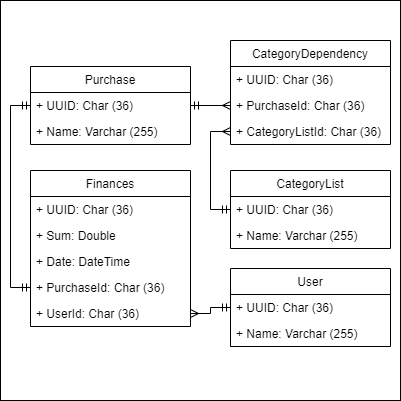

The diagram above was exported from draw.io. Its source (the exported page's mxGraphModel, read from the mxfile embedded in the PNG):
<mxGraphModel dx="1050" dy="549" grid="1" gridSize="10" guides="1" tooltips="1" connect="1" arrows="1" fold="1" page="1" pageScale="1" pageWidth="827" pageHeight="1169" math="0" shadow="0">
  <root>
    <mxCell id="0" />
    <mxCell id="1" parent="0" />
    <mxCell id="KWMxCTVo3KqS0XYZ1h7u-1" value="" style="whiteSpace=wrap;html=1;aspect=fixed;" vertex="1" parent="1">
      <mxGeometry x="10" width="400" height="400" as="geometry" />
    </mxCell>
    <mxCell id="cxvDFMsR_5mNcfqGCuZA-1" value="Purchase" style="swimlane;fontStyle=0;childLayout=stackLayout;horizontal=1;startSize=26;fillColor=none;horizontalStack=0;resizeParent=1;resizeParentMax=0;resizeLast=0;collapsible=1;marginBottom=0;" parent="1" vertex="1">
      <mxGeometry x="40" y="66" width="160" height="78" as="geometry" />
    </mxCell>
    <mxCell id="cxvDFMsR_5mNcfqGCuZA-18" value="+ UUID: Char (36)" style="text;strokeColor=none;fillColor=none;align=left;verticalAlign=top;spacingLeft=4;spacingRight=4;overflow=hidden;rotatable=0;points=[[0,0.5],[1,0.5]];portConstraint=eastwest;" parent="cxvDFMsR_5mNcfqGCuZA-1" vertex="1">
      <mxGeometry y="26" width="160" height="26" as="geometry" />
    </mxCell>
    <mxCell id="cxvDFMsR_5mNcfqGCuZA-2" value="+ Name: Varchar (255)" style="text;strokeColor=none;fillColor=none;align=left;verticalAlign=top;spacingLeft=4;spacingRight=4;overflow=hidden;rotatable=0;points=[[0,0.5],[1,0.5]];portConstraint=eastwest;" parent="cxvDFMsR_5mNcfqGCuZA-1" vertex="1">
      <mxGeometry y="52" width="160" height="26" as="geometry" />
    </mxCell>
    <mxCell id="cxvDFMsR_5mNcfqGCuZA-5" value="CategoryList" style="swimlane;fontStyle=0;childLayout=stackLayout;horizontal=1;startSize=26;fillColor=none;horizontalStack=0;resizeParent=1;resizeParentMax=0;resizeLast=0;collapsible=1;marginBottom=0;" parent="1" vertex="1">
      <mxGeometry x="240" y="170" width="160" height="78" as="geometry" />
    </mxCell>
    <mxCell id="cxvDFMsR_5mNcfqGCuZA-16" value="+ UUID: Char (36)" style="text;strokeColor=none;fillColor=none;align=left;verticalAlign=top;spacingLeft=4;spacingRight=4;overflow=hidden;rotatable=0;points=[[0,0.5],[1,0.5]];portConstraint=eastwest;" parent="cxvDFMsR_5mNcfqGCuZA-5" vertex="1">
      <mxGeometry y="26" width="160" height="26" as="geometry" />
    </mxCell>
    <mxCell id="cxvDFMsR_5mNcfqGCuZA-6" value="+ Name: Varchar (255)" style="text;strokeColor=none;fillColor=none;align=left;verticalAlign=top;spacingLeft=4;spacingRight=4;overflow=hidden;rotatable=0;points=[[0,0.5],[1,0.5]];portConstraint=eastwest;" parent="cxvDFMsR_5mNcfqGCuZA-5" vertex="1">
      <mxGeometry y="52" width="160" height="26" as="geometry" />
    </mxCell>
    <mxCell id="cxvDFMsR_5mNcfqGCuZA-9" value="Finances" style="swimlane;fontStyle=0;childLayout=stackLayout;horizontal=1;startSize=26;fillColor=none;horizontalStack=0;resizeParent=1;resizeParentMax=0;resizeLast=0;collapsible=1;marginBottom=0;" parent="1" vertex="1">
      <mxGeometry x="40" y="170" width="160" height="156" as="geometry" />
    </mxCell>
    <mxCell id="cxvDFMsR_5mNcfqGCuZA-19" value="+ UUID: Char (36)" style="text;strokeColor=none;fillColor=none;align=left;verticalAlign=top;spacingLeft=4;spacingRight=4;overflow=hidden;rotatable=0;points=[[0,0.5],[1,0.5]];portConstraint=eastwest;" parent="cxvDFMsR_5mNcfqGCuZA-9" vertex="1">
      <mxGeometry y="26" width="160" height="26" as="geometry" />
    </mxCell>
    <mxCell id="cxvDFMsR_5mNcfqGCuZA-10" value="+ Sum: Double" style="text;strokeColor=none;fillColor=none;align=left;verticalAlign=top;spacingLeft=4;spacingRight=4;overflow=hidden;rotatable=0;points=[[0,0.5],[1,0.5]];portConstraint=eastwest;" parent="cxvDFMsR_5mNcfqGCuZA-9" vertex="1">
      <mxGeometry y="52" width="160" height="26" as="geometry" />
    </mxCell>
    <mxCell id="cxvDFMsR_5mNcfqGCuZA-11" value="+ Date: DateTime" style="text;strokeColor=none;fillColor=none;align=left;verticalAlign=top;spacingLeft=4;spacingRight=4;overflow=hidden;rotatable=0;points=[[0,0.5],[1,0.5]];portConstraint=eastwest;" parent="cxvDFMsR_5mNcfqGCuZA-9" vertex="1">
      <mxGeometry y="78" width="160" height="26" as="geometry" />
    </mxCell>
    <mxCell id="cxvDFMsR_5mNcfqGCuZA-12" value="+ PurchaseId: Char (36)" style="text;strokeColor=none;fillColor=none;align=left;verticalAlign=top;spacingLeft=4;spacingRight=4;overflow=hidden;rotatable=0;points=[[0,0.5],[1,0.5]];portConstraint=eastwest;" parent="cxvDFMsR_5mNcfqGCuZA-9" vertex="1">
      <mxGeometry y="104" width="160" height="26" as="geometry" />
    </mxCell>
    <mxCell id="qLQ-lkti1FBdXSz8WCVr-5" value="+ UserId: Char (36)" style="text;strokeColor=none;fillColor=none;align=left;verticalAlign=top;spacingLeft=4;spacingRight=4;overflow=hidden;rotatable=0;points=[[0,0.5],[1,0.5]];portConstraint=eastwest;" parent="cxvDFMsR_5mNcfqGCuZA-9" vertex="1">
      <mxGeometry y="130" width="160" height="26" as="geometry" />
    </mxCell>
    <mxCell id="cxvDFMsR_5mNcfqGCuZA-13" value="CategoryDependency" style="swimlane;fontStyle=0;childLayout=stackLayout;horizontal=1;startSize=26;fillColor=none;horizontalStack=0;resizeParent=1;resizeParentMax=0;resizeLast=0;collapsible=1;marginBottom=0;" parent="1" vertex="1">
      <mxGeometry x="240" y="40" width="160" height="104" as="geometry" />
    </mxCell>
    <mxCell id="cxvDFMsR_5mNcfqGCuZA-17" value="+ UUID: Char (36)" style="text;strokeColor=none;fillColor=none;align=left;verticalAlign=top;spacingLeft=4;spacingRight=4;overflow=hidden;rotatable=0;points=[[0,0.5],[1,0.5]];portConstraint=eastwest;" parent="cxvDFMsR_5mNcfqGCuZA-13" vertex="1">
      <mxGeometry y="26" width="160" height="26" as="geometry" />
    </mxCell>
    <mxCell id="cxvDFMsR_5mNcfqGCuZA-14" value="+ PurchaseId: Char (36)" style="text;strokeColor=none;fillColor=none;align=left;verticalAlign=top;spacingLeft=4;spacingRight=4;overflow=hidden;rotatable=0;points=[[0,0.5],[1,0.5]];portConstraint=eastwest;" parent="cxvDFMsR_5mNcfqGCuZA-13" vertex="1">
      <mxGeometry y="52" width="160" height="26" as="geometry" />
    </mxCell>
    <mxCell id="cxvDFMsR_5mNcfqGCuZA-15" value="+ CategoryListId: Char (36)" style="text;strokeColor=none;fillColor=none;align=left;verticalAlign=top;spacingLeft=4;spacingRight=4;overflow=hidden;rotatable=0;points=[[0,0.5],[1,0.5]];portConstraint=eastwest;" parent="cxvDFMsR_5mNcfqGCuZA-13" vertex="1">
      <mxGeometry y="78" width="160" height="26" as="geometry" />
    </mxCell>
    <mxCell id="cxvDFMsR_5mNcfqGCuZA-20" style="edgeStyle=orthogonalEdgeStyle;rounded=0;orthogonalLoop=1;jettySize=auto;html=1;exitX=0;exitY=0.5;exitDx=0;exitDy=0;entryX=1;entryY=0.5;entryDx=0;entryDy=0;endArrow=ERmandOne;endFill=0;startArrow=ERmany;startFill=0;" parent="1" source="cxvDFMsR_5mNcfqGCuZA-14" target="cxvDFMsR_5mNcfqGCuZA-18" edge="1">
      <mxGeometry relative="1" as="geometry" />
    </mxCell>
    <mxCell id="cxvDFMsR_5mNcfqGCuZA-21" style="edgeStyle=orthogonalEdgeStyle;rounded=0;orthogonalLoop=1;jettySize=auto;html=1;exitX=0;exitY=0.5;exitDx=0;exitDy=0;entryX=0;entryY=0.5;entryDx=0;entryDy=0;endArrow=ERmandOne;endFill=0;startArrow=ERmany;startFill=0;" parent="1" source="cxvDFMsR_5mNcfqGCuZA-15" target="cxvDFMsR_5mNcfqGCuZA-16" edge="1">
      <mxGeometry relative="1" as="geometry" />
    </mxCell>
    <mxCell id="qLQ-lkti1FBdXSz8WCVr-1" style="edgeStyle=orthogonalEdgeStyle;rounded=0;orthogonalLoop=1;jettySize=auto;html=1;exitX=0;exitY=0.5;exitDx=0;exitDy=0;entryX=0;entryY=0.5;entryDx=0;entryDy=0;endArrow=ERmandOne;endFill=0;startArrow=ERmandOne;startFill=0;" parent="1" source="cxvDFMsR_5mNcfqGCuZA-12" target="cxvDFMsR_5mNcfqGCuZA-18" edge="1">
      <mxGeometry relative="1" as="geometry" />
    </mxCell>
    <mxCell id="qLQ-lkti1FBdXSz8WCVr-2" value="User" style="swimlane;fontStyle=0;childLayout=stackLayout;horizontal=1;startSize=26;fillColor=none;horizontalStack=0;resizeParent=1;resizeParentMax=0;resizeLast=0;collapsible=1;marginBottom=0;" parent="1" vertex="1">
      <mxGeometry x="240" y="268" width="160" height="78" as="geometry" />
    </mxCell>
    <mxCell id="qLQ-lkti1FBdXSz8WCVr-3" value="+ UUID: Char (36)" style="text;strokeColor=none;fillColor=none;align=left;verticalAlign=top;spacingLeft=4;spacingRight=4;overflow=hidden;rotatable=0;points=[[0,0.5],[1,0.5]];portConstraint=eastwest;" parent="qLQ-lkti1FBdXSz8WCVr-2" vertex="1">
      <mxGeometry y="26" width="160" height="26" as="geometry" />
    </mxCell>
    <mxCell id="qLQ-lkti1FBdXSz8WCVr-4" value="+ Name: Varchar (255)" style="text;strokeColor=none;fillColor=none;align=left;verticalAlign=top;spacingLeft=4;spacingRight=4;overflow=hidden;rotatable=0;points=[[0,0.5],[1,0.5]];portConstraint=eastwest;" parent="qLQ-lkti1FBdXSz8WCVr-2" vertex="1">
      <mxGeometry y="52" width="160" height="26" as="geometry" />
    </mxCell>
    <mxCell id="qLQ-lkti1FBdXSz8WCVr-6" style="edgeStyle=orthogonalEdgeStyle;rounded=0;orthogonalLoop=1;jettySize=auto;html=1;exitX=0;exitY=0.5;exitDx=0;exitDy=0;entryX=1;entryY=0.5;entryDx=0;entryDy=0;endArrow=ERmany;endFill=0;startArrow=ERmandOne;startFill=0;" parent="1" source="qLQ-lkti1FBdXSz8WCVr-3" target="qLQ-lkti1FBdXSz8WCVr-5" edge="1">
      <mxGeometry relative="1" as="geometry" />
    </mxCell>
  </root>
</mxGraphModel>